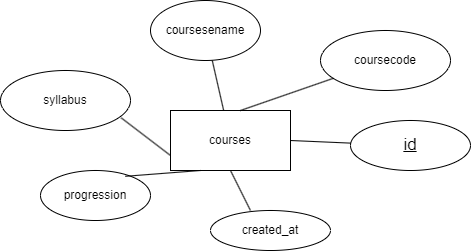

The diagram above was exported from draw.io. Its source (the exported page's mxGraphModel, read from the mxfile embedded in the PNG):
<mxGraphModel dx="979" dy="334" grid="1" gridSize="10" guides="1" tooltips="1" connect="1" arrows="1" fold="1" page="1" pageScale="1" pageWidth="850" pageHeight="1100" math="0" shadow="0">
  <root>
    <mxCell id="0" />
    <mxCell id="1" parent="0" />
    <mxCell id="2" value="courses" style="whiteSpace=wrap;html=1;" vertex="1" parent="1">
      <mxGeometry x="200" y="150" width="120" height="60" as="geometry" />
    </mxCell>
    <mxCell id="3" value="&lt;u&gt;&lt;font style=&quot;font-size: 17px;&quot;&gt;id&lt;/font&gt;&lt;/u&gt;" style="ellipse;whiteSpace=wrap;html=1;" vertex="1" parent="1">
      <mxGeometry x="380" y="160" width="120" height="50" as="geometry" />
    </mxCell>
    <mxCell id="5" value="" style="endArrow=none;html=1;exitX=1;exitY=0.5;exitDx=0;exitDy=0;" edge="1" parent="1" source="2" target="3">
      <mxGeometry width="50" height="50" relative="1" as="geometry">
        <mxPoint x="400" y="170" as="sourcePoint" />
        <mxPoint x="450" y="120" as="targetPoint" />
      </mxGeometry>
    </mxCell>
    <mxCell id="6" value="coursecode" style="ellipse;whiteSpace=wrap;html=1;" vertex="1" parent="1">
      <mxGeometry x="350" y="70" width="130" height="60" as="geometry" />
    </mxCell>
    <mxCell id="7" value="" style="endArrow=none;html=1;" edge="1" parent="1" source="2" target="10">
      <mxGeometry width="50" height="50" relative="1" as="geometry">
        <mxPoint x="330" y="190" as="sourcePoint" />
        <mxPoint x="390" y="193" as="targetPoint" />
      </mxGeometry>
    </mxCell>
    <mxCell id="8" value="" style="endArrow=none;html=1;exitX=0.929;exitY=0.79;exitDx=0;exitDy=0;exitPerimeter=0;entryX=0;entryY=0.75;entryDx=0;entryDy=0;" edge="1" parent="1" source="11" target="2">
      <mxGeometry width="50" height="50" relative="1" as="geometry">
        <mxPoint x="340" y="200" as="sourcePoint" />
        <mxPoint x="400" y="203" as="targetPoint" />
      </mxGeometry>
    </mxCell>
    <mxCell id="9" value="" style="endArrow=none;html=1;exitX=0.583;exitY=0;exitDx=0;exitDy=0;exitPerimeter=0;" edge="1" parent="1" source="2" target="6">
      <mxGeometry width="50" height="50" relative="1" as="geometry">
        <mxPoint x="350" y="210" as="sourcePoint" />
        <mxPoint x="410" y="213" as="targetPoint" />
      </mxGeometry>
    </mxCell>
    <mxCell id="10" value="coursesename" style="ellipse;whiteSpace=wrap;html=1;" vertex="1" parent="1">
      <mxGeometry x="180" y="40" width="110" height="60" as="geometry" />
    </mxCell>
    <mxCell id="11" value="syllabus" style="ellipse;whiteSpace=wrap;html=1;" vertex="1" parent="1">
      <mxGeometry x="30" y="110" width="130" height="60" as="geometry" />
    </mxCell>
    <mxCell id="12" value="progression" style="ellipse;whiteSpace=wrap;html=1;" vertex="1" parent="1">
      <mxGeometry x="70" y="210" width="110" height="50" as="geometry" />
    </mxCell>
    <mxCell id="13" value="" style="endArrow=none;html=1;exitX=0.333;exitY=0;exitDx=0;exitDy=0;exitPerimeter=0;entryX=0.5;entryY=1;entryDx=0;entryDy=0;" edge="1" parent="1" source="15" target="2">
      <mxGeometry width="50" height="50" relative="1" as="geometry">
        <mxPoint x="161" y="167" as="sourcePoint" />
        <mxPoint x="210" y="205" as="targetPoint" />
      </mxGeometry>
    </mxCell>
    <mxCell id="14" value="" style="endArrow=none;html=1;exitX=0.25;exitY=1;exitDx=0;exitDy=0;entryX=0.771;entryY=0.116;entryDx=0;entryDy=0;entryPerimeter=0;" edge="1" parent="1" source="2" target="12">
      <mxGeometry width="50" height="50" relative="1" as="geometry">
        <mxPoint x="171" y="177" as="sourcePoint" />
        <mxPoint x="220" y="215" as="targetPoint" />
      </mxGeometry>
    </mxCell>
    <mxCell id="15" value="created_at" style="ellipse;whiteSpace=wrap;html=1;" vertex="1" parent="1">
      <mxGeometry x="240" y="250" width="120" height="40" as="geometry" />
    </mxCell>
  </root>
</mxGraphModel>